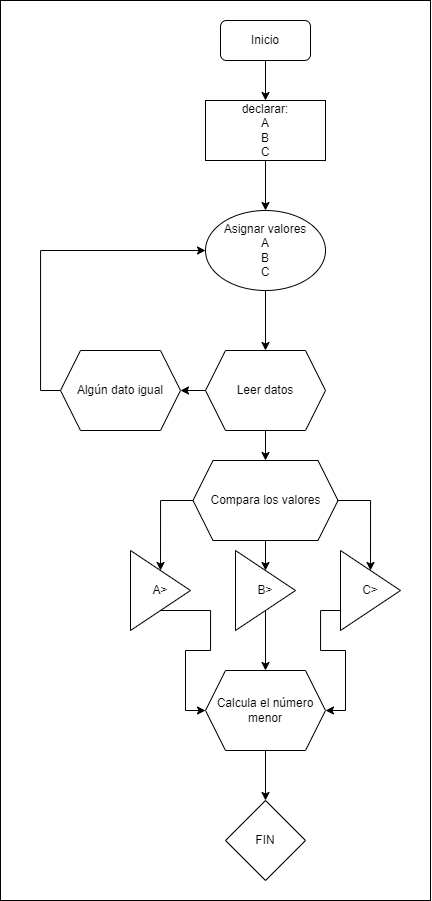

The diagram above was exported from draw.io. Its source (the exported page's mxGraphModel, read from the mxfile embedded in the PNG):
<mxGraphModel dx="699" dy="1892" grid="1" gridSize="10" guides="1" tooltips="1" connect="1" arrows="1" fold="1" page="1" pageScale="1" pageWidth="827" pageHeight="1169" math="0" shadow="0">
  <root>
    <mxCell id="WIyWlLk6GJQsqaUBKTNV-0" />
    <mxCell id="WIyWlLk6GJQsqaUBKTNV-1" parent="WIyWlLk6GJQsqaUBKTNV-0" />
    <mxCell id="qxpRzPOoi7b87uNVAqEl-45" value="" style="rounded=0;whiteSpace=wrap;html=1;" vertex="1" parent="WIyWlLk6GJQsqaUBKTNV-1">
      <mxGeometry x="10" y="10" width="430" height="900" as="geometry" />
    </mxCell>
    <mxCell id="qxpRzPOoi7b87uNVAqEl-16" style="edgeStyle=orthogonalEdgeStyle;rounded=0;orthogonalLoop=1;jettySize=auto;html=1;exitX=0.5;exitY=1;exitDx=0;exitDy=0;entryX=0.5;entryY=0;entryDx=0;entryDy=0;" edge="1" parent="WIyWlLk6GJQsqaUBKTNV-1" source="qxpRzPOoi7b87uNVAqEl-5">
      <mxGeometry relative="1" as="geometry">
        <mxPoint x="275" y="110" as="targetPoint" />
      </mxGeometry>
    </mxCell>
    <mxCell id="qxpRzPOoi7b87uNVAqEl-5" value="Inicio" style="rounded=1;whiteSpace=wrap;html=1;" vertex="1" parent="WIyWlLk6GJQsqaUBKTNV-1">
      <mxGeometry x="230" y="30" width="90" height="40" as="geometry" />
    </mxCell>
    <mxCell id="qxpRzPOoi7b87uNVAqEl-27" style="edgeStyle=orthogonalEdgeStyle;rounded=0;orthogonalLoop=1;jettySize=auto;html=1;exitX=0;exitY=0.5;exitDx=0;exitDy=0;entryX=0;entryY=0.5;entryDx=0;entryDy=0;" edge="1" parent="WIyWlLk6GJQsqaUBKTNV-1" source="qxpRzPOoi7b87uNVAqEl-10" target="qxpRzPOoi7b87uNVAqEl-11">
      <mxGeometry relative="1" as="geometry" />
    </mxCell>
    <mxCell id="qxpRzPOoi7b87uNVAqEl-10" value="Algún dato igual" style="shape=hexagon;perimeter=hexagonPerimeter2;whiteSpace=wrap;html=1;fixedSize=1;" vertex="1" parent="WIyWlLk6GJQsqaUBKTNV-1">
      <mxGeometry x="70" y="360" width="120" height="80" as="geometry" />
    </mxCell>
    <mxCell id="qxpRzPOoi7b87uNVAqEl-21" style="edgeStyle=orthogonalEdgeStyle;rounded=0;orthogonalLoop=1;jettySize=auto;html=1;exitX=0.5;exitY=1;exitDx=0;exitDy=0;entryX=0.5;entryY=0;entryDx=0;entryDy=0;" edge="1" parent="WIyWlLk6GJQsqaUBKTNV-1" source="qxpRzPOoi7b87uNVAqEl-11" target="qxpRzPOoi7b87uNVAqEl-12">
      <mxGeometry relative="1" as="geometry" />
    </mxCell>
    <mxCell id="qxpRzPOoi7b87uNVAqEl-11" value="Asignar valores&lt;br&gt;A&lt;br&gt;B&lt;br&gt;C" style="ellipse;whiteSpace=wrap;html=1;" vertex="1" parent="WIyWlLk6GJQsqaUBKTNV-1">
      <mxGeometry x="215" y="220" width="120" height="80" as="geometry" />
    </mxCell>
    <mxCell id="qxpRzPOoi7b87uNVAqEl-26" style="edgeStyle=none;rounded=0;orthogonalLoop=1;jettySize=auto;html=1;exitX=0;exitY=0.5;exitDx=0;exitDy=0;entryX=1;entryY=0.5;entryDx=0;entryDy=0;" edge="1" parent="WIyWlLk6GJQsqaUBKTNV-1" source="qxpRzPOoi7b87uNVAqEl-12" target="qxpRzPOoi7b87uNVAqEl-10">
      <mxGeometry relative="1" as="geometry" />
    </mxCell>
    <mxCell id="qxpRzPOoi7b87uNVAqEl-48" style="edgeStyle=orthogonalEdgeStyle;rounded=0;orthogonalLoop=1;jettySize=auto;html=1;exitX=0.5;exitY=1;exitDx=0;exitDy=0;" edge="1" parent="WIyWlLk6GJQsqaUBKTNV-1" source="qxpRzPOoi7b87uNVAqEl-12" target="qxpRzPOoi7b87uNVAqEl-31">
      <mxGeometry relative="1" as="geometry" />
    </mxCell>
    <mxCell id="qxpRzPOoi7b87uNVAqEl-12" value="Leer datos" style="shape=hexagon;perimeter=hexagonPerimeter2;whiteSpace=wrap;html=1;fixedSize=1;" vertex="1" parent="WIyWlLk6GJQsqaUBKTNV-1">
      <mxGeometry x="215" y="360" width="120" height="80" as="geometry" />
    </mxCell>
    <mxCell id="qxpRzPOoi7b87uNVAqEl-19" style="edgeStyle=none;rounded=0;orthogonalLoop=1;jettySize=auto;html=1;exitX=0.5;exitY=1;exitDx=0;exitDy=0;" edge="1" parent="WIyWlLk6GJQsqaUBKTNV-1" source="qxpRzPOoi7b87uNVAqEl-18" target="qxpRzPOoi7b87uNVAqEl-11">
      <mxGeometry relative="1" as="geometry" />
    </mxCell>
    <mxCell id="qxpRzPOoi7b87uNVAqEl-18" value="declarar:&lt;br style=&quot;border-color: var(--border-color);&quot;&gt;A&lt;br style=&quot;border-color: var(--border-color);&quot;&gt;B&lt;br style=&quot;border-color: var(--border-color);&quot;&gt;C" style="rounded=0;whiteSpace=wrap;html=1;" vertex="1" parent="WIyWlLk6GJQsqaUBKTNV-1">
      <mxGeometry x="215" y="110" width="120" height="60" as="geometry" />
    </mxCell>
    <mxCell id="qxpRzPOoi7b87uNVAqEl-39" style="edgeStyle=orthogonalEdgeStyle;rounded=0;orthogonalLoop=1;jettySize=auto;html=1;exitX=0.5;exitY=1;exitDx=0;exitDy=0;" edge="1" parent="WIyWlLk6GJQsqaUBKTNV-1" source="qxpRzPOoi7b87uNVAqEl-28" target="qxpRzPOoi7b87uNVAqEl-37">
      <mxGeometry relative="1" as="geometry" />
    </mxCell>
    <mxCell id="qxpRzPOoi7b87uNVAqEl-28" value="B&amp;gt;" style="triangle;whiteSpace=wrap;html=1;" vertex="1" parent="WIyWlLk6GJQsqaUBKTNV-1">
      <mxGeometry x="245" y="560" width="60" height="80" as="geometry" />
    </mxCell>
    <mxCell id="qxpRzPOoi7b87uNVAqEl-40" style="edgeStyle=orthogonalEdgeStyle;rounded=0;orthogonalLoop=1;jettySize=auto;html=1;exitX=0.5;exitY=1;exitDx=0;exitDy=0;entryX=1;entryY=0.5;entryDx=0;entryDy=0;" edge="1" parent="WIyWlLk6GJQsqaUBKTNV-1" source="qxpRzPOoi7b87uNVAqEl-29" target="qxpRzPOoi7b87uNVAqEl-37">
      <mxGeometry relative="1" as="geometry" />
    </mxCell>
    <mxCell id="qxpRzPOoi7b87uNVAqEl-29" value="C&amp;gt;" style="triangle;whiteSpace=wrap;html=1;" vertex="1" parent="WIyWlLk6GJQsqaUBKTNV-1">
      <mxGeometry x="350" y="560" width="60" height="80" as="geometry" />
    </mxCell>
    <mxCell id="qxpRzPOoi7b87uNVAqEl-38" style="edgeStyle=orthogonalEdgeStyle;rounded=0;orthogonalLoop=1;jettySize=auto;html=1;exitX=0.5;exitY=1;exitDx=0;exitDy=0;entryX=0;entryY=0.5;entryDx=0;entryDy=0;" edge="1" parent="WIyWlLk6GJQsqaUBKTNV-1" source="qxpRzPOoi7b87uNVAqEl-30" target="qxpRzPOoi7b87uNVAqEl-37">
      <mxGeometry relative="1" as="geometry" />
    </mxCell>
    <mxCell id="qxpRzPOoi7b87uNVAqEl-30" value="A&amp;gt;" style="triangle;whiteSpace=wrap;html=1;" vertex="1" parent="WIyWlLk6GJQsqaUBKTNV-1">
      <mxGeometry x="140" y="560" width="60" height="80" as="geometry" />
    </mxCell>
    <mxCell id="qxpRzPOoi7b87uNVAqEl-34" style="edgeStyle=orthogonalEdgeStyle;rounded=0;orthogonalLoop=1;jettySize=auto;html=1;exitX=0;exitY=0.5;exitDx=0;exitDy=0;entryX=0.5;entryY=0;entryDx=0;entryDy=0;" edge="1" parent="WIyWlLk6GJQsqaUBKTNV-1" source="qxpRzPOoi7b87uNVAqEl-31" target="qxpRzPOoi7b87uNVAqEl-30">
      <mxGeometry relative="1" as="geometry" />
    </mxCell>
    <mxCell id="qxpRzPOoi7b87uNVAqEl-35" style="edgeStyle=orthogonalEdgeStyle;rounded=0;orthogonalLoop=1;jettySize=auto;html=1;exitX=1;exitY=0.5;exitDx=0;exitDy=0;entryX=0.5;entryY=0;entryDx=0;entryDy=0;" edge="1" parent="WIyWlLk6GJQsqaUBKTNV-1" source="qxpRzPOoi7b87uNVAqEl-31" target="qxpRzPOoi7b87uNVAqEl-29">
      <mxGeometry relative="1" as="geometry" />
    </mxCell>
    <mxCell id="qxpRzPOoi7b87uNVAqEl-36" style="edgeStyle=orthogonalEdgeStyle;rounded=0;orthogonalLoop=1;jettySize=auto;html=1;exitX=0.5;exitY=1;exitDx=0;exitDy=0;entryX=0.5;entryY=0;entryDx=0;entryDy=0;" edge="1" parent="WIyWlLk6GJQsqaUBKTNV-1" source="qxpRzPOoi7b87uNVAqEl-31" target="qxpRzPOoi7b87uNVAqEl-28">
      <mxGeometry relative="1" as="geometry" />
    </mxCell>
    <mxCell id="qxpRzPOoi7b87uNVAqEl-31" value="Compara los valores" style="shape=hexagon;perimeter=hexagonPerimeter2;whiteSpace=wrap;html=1;fixedSize=1;" vertex="1" parent="WIyWlLk6GJQsqaUBKTNV-1">
      <mxGeometry x="202.5" y="470" width="145" height="80" as="geometry" />
    </mxCell>
    <mxCell id="qxpRzPOoi7b87uNVAqEl-44" style="edgeStyle=orthogonalEdgeStyle;rounded=0;orthogonalLoop=1;jettySize=auto;html=1;exitX=0.5;exitY=1;exitDx=0;exitDy=0;entryX=0.5;entryY=0;entryDx=0;entryDy=0;" edge="1" parent="WIyWlLk6GJQsqaUBKTNV-1" source="qxpRzPOoi7b87uNVAqEl-37" target="qxpRzPOoi7b87uNVAqEl-43">
      <mxGeometry relative="1" as="geometry" />
    </mxCell>
    <mxCell id="qxpRzPOoi7b87uNVAqEl-37" value="Calcula el número menor" style="shape=hexagon;perimeter=hexagonPerimeter2;whiteSpace=wrap;html=1;fixedSize=1;" vertex="1" parent="WIyWlLk6GJQsqaUBKTNV-1">
      <mxGeometry x="215" y="680" width="120" height="80" as="geometry" />
    </mxCell>
    <mxCell id="qxpRzPOoi7b87uNVAqEl-43" value="FIN" style="rhombus;whiteSpace=wrap;html=1;" vertex="1" parent="WIyWlLk6GJQsqaUBKTNV-1">
      <mxGeometry x="235" y="810" width="80" height="80" as="geometry" />
    </mxCell>
  </root>
</mxGraphModel>